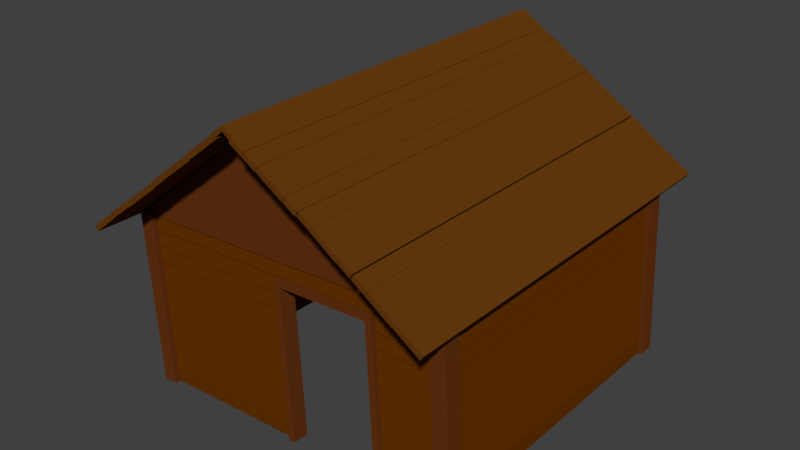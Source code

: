 # Source: lowPoloHouse2.blend  (saved by Blender 2.77.0; exported with 4.5.12 LTS)
import bpy
from mathutils import Matrix  # noqa: F401  (used for matrix-valued properties, if any)

bpy.ops.wm.read_factory_settings(use_empty=True)
scene = bpy.context.scene
scene.name = 'Scene'

# ---- collections
col_collection_1 = bpy.data.collections.new('Collection 1'); scene.collection.children.link(col_collection_1)

# ---- materials (node trees are filled in below, after node groups)
mat_woodroof2 = bpy.data.materials.new('woodRoof2')
mat_woodroof2.alpha_threshold = 0.0
mat_woodroof2.diffuse_color = (0.1329, 0.04374, 0.004777, 1.0)
mat_woodroof2.specular_color = (0.01961, 0.01961, 0.01961)
mat_woodroof2.roughness = 0.5
mat_woodhouse2 = bpy.data.materials.new('woodHouse2')
mat_woodhouse2.alpha_threshold = 0.0
mat_woodhouse2.diffuse_color = (0.1329, 0.0331, 0.0, 1.0)
mat_woodhouse2.specular_color = (0.01002, 0.003936, 0.0)
mat_woodhouse2.roughness = 0.5
mat_woodsides2 = bpy.data.materials.new('woodSides2')
mat_woodsides2.alpha_threshold = 0.0
mat_woodsides2.diffuse_color = (0.1329, 0.03434, 0.006512, 1.0)
mat_woodsides2.specular_color = (0.01002, 0.01002, 0.01002)
mat_woodsides2.roughness = 0.5

# ---- material node trees
mat_woodroof2.use_nodes = True; mat_woodroof2.node_tree.nodes.clear()
_N = mat_woodroof2.node_tree.nodes; _L = mat_woodroof2.node_tree.links
n0 = _N.new('ShaderNodeOutputMaterial'); n0.name = 'Material Output'; n0.location = (300, 300)
n1 = _N.new('ShaderNodeBsdfDiffuse'); n1.name = 'Diffuse BSDF'; n1.location = (10, 300)
n1.inputs[0].default_value = (0.1329, 0.04374, 0.004961, 1.0)
_L.new(n1.outputs[0], n0.inputs[0])
n0.is_active_output = True
mat_woodhouse2.use_nodes = True; mat_woodhouse2.node_tree.nodes.clear()
_N = mat_woodhouse2.node_tree.nodes; _L = mat_woodhouse2.node_tree.links
n0 = _N.new('ShaderNodeOutputMaterial'); n0.name = 'Material Output'; n0.location = (300, 300)
n1 = _N.new('ShaderNodeBsdfDiffuse'); n1.name = 'Diffuse BSDF'; n1.location = (10, 300)
n1.inputs[0].default_value = (0.1329, 0.0331, 0.0, 1.0)
_L.new(n1.outputs[0], n0.inputs[0])
n0.is_active_output = True
mat_woodsides2.use_nodes = True; mat_woodsides2.node_tree.nodes.clear()
_N = mat_woodsides2.node_tree.nodes; _L = mat_woodsides2.node_tree.links
n0 = _N.new('ShaderNodeOutputMaterial'); n0.name = 'Material Output'; n0.location = (300, 300)
n1 = _N.new('ShaderNodeBsdfDiffuse'); n1.name = 'Diffuse BSDF'; n1.location = (10, 300)
n1.inputs[0].default_value = (0.1329, 0.03439, 0.006322, 1.0)
_L.new(n1.outputs[0], n0.inputs[0])
n0.is_active_output = True

# ---- world
world_world = bpy.data.worlds.new('World'); scene.world = world_world
world_world.color = (0.05088, 0.05088, 0.05088)
world_world.use_sun_shadow = False
world_world.sun_shadow_jitter_overblur = 0.0
world_world.cycles.sampling_method = 'MANUAL'

# ---- meshes
me_cube_069 = bpy.data.meshes.new('Cube.069')
me_cube_069.from_pydata([(-20.22, -0.3027, -25.71), (-20.45, -0.1332, -25.71), (-17.42, -0.2972, -25.7), (-17.65, -0.1278, -25.7), (-20.22, -0.3027, -28.67), (-20.44, -0.1332, -28.67), (-17.42, -0.2972, -28.66), (-17.65, -0.1278, -28.66), (-20.49, -0.09915, -25.71), (-20.69, 0.0511, -25.71), (-17.7, -0.09368, -25.7), (-17.9, 0.05657, -25.7), (-20.49, -0.09915, -28.67), (-20.69, 0.0511, -28.67), (-17.7, -0.09368, -28.66), (-17.9, 0.05657, -28.66), (-20.49, -0.1393, -40.0), (-20.49, -0.1393, -13.9), (-17.59, -0.1336, -40.0), (-17.59, -0.1336, -13.9), (-20.54, -0.09957, -40.0), (-20.54, -0.09958, -13.9), (-17.64, -0.09389, -40.0), (-17.65, -0.0939, -13.9), (-20.14, -0.3424, -39.94), (-20.14, -0.3424, -13.97), (-17.39, -0.337, -39.93), (-17.39, -0.337, -13.96), (-20.19, -0.3027, -39.94), (-20.2, -0.3027, -13.97), (-17.44, -0.2973, -39.93), (-17.44, -0.2973, -13.96), (-20.74, 0.05097, -40.14), (-20.75, 0.05096, -13.76), (-17.84, 0.05664, -40.14), (-17.85, 0.05663, -13.76), (-20.8, 0.09067, -40.14), (-20.8, 0.09066, -13.76), (-17.9, 0.09635, -40.14), (-17.9, 0.09634, -13.76), (-20.16, -0.3438, -10.79), (-20.75, 0.09183, -10.79), (-17.37, -0.3383, -10.79), (-17.96, 0.0973, -10.79), (-20.16, -0.3438, -13.75), (-20.75, 0.09183, -13.75), (-17.37, -0.3383, -13.75), (-17.96, 0.0973, -13.75), (-20.2, -0.3439, -40.19), (-20.79, 0.09175, -40.19), (-17.32, -0.3382, -40.19), (-17.91, 0.09739, -40.19), (-20.2, -0.3439, -43.15), (-20.79, 0.09175, -43.15), (-17.32, -0.3382, -43.15), (-17.91, 0.09739, -43.15), (6.09, 0.7388, 72.0), (6.474, 0.7613, 72.0), (6.09, 0.7388, -76.96), (6.474, 0.7613, -76.96), (7.765, 0.6972, 72.0), (8.15, 0.7197, 72.0), (7.765, 0.6972, -76.96), (8.15, 0.7197, -76.96), (11.18, 0.6128, 71.22), (11.57, 0.6352, 71.22), (11.18, 0.6128, -77.73), (11.57, 0.6352, -77.73), (12.86, 0.571, 71.22), (13.24, 0.5935, 71.22), (12.86, 0.571, -77.73), (13.24, 0.5935, -77.73), (16.25, 0.4876, 71.22), (16.64, 0.5101, 71.22), (16.25, 0.4876, -77.73), (16.64, 0.5101, -77.73), (17.93, 0.4459, 71.22), (18.31, 0.4684, 71.22), (17.93, 0.4459, -77.73), (18.31, 0.4684, -77.73), (23.14, 0.3184, 71.22), (23.52, 0.3409, 71.22), (23.14, 0.3184, -77.73), (23.52, 0.3409, -77.73), (24.81, 0.2767, 71.22), (25.2, 0.2992, 71.22), (24.81, 0.2767, -77.73), (25.2, 0.2992, -77.73), (-0.1545, 0.796, 71.49), (-0.1893, 0.8219, 71.49), (-0.1545, 0.796, -77.22), (-0.1893, 0.8219, -77.22), (3.276, 0.8027, 71.49), (3.241, 0.8286, 71.49), (3.276, 0.8027, -77.22), (3.241, 0.8286, -77.22), (1.46, 0.8741, -77.22), (1.495, 0.8482, -77.22), (1.46, 0.8741, 71.49), (1.495, 0.8482, 71.49), (7.808, 0.6971, 72.04), (8.184, 0.7198, 72.04), (7.808, 0.6971, -76.91), (8.184, 0.7198, -76.91), (9.499, 0.6563, 72.04), (9.875, 0.679, 72.04), (9.499, 0.6563, -76.91), (9.875, 0.679, -76.91), (9.497, 0.6552, 71.79), (9.876, 0.6778, 71.79), (9.497, 0.6552, -77.16), (9.876, 0.6778, -77.16), (11.18, 0.6141, 71.79), (11.56, 0.6368, 71.79), (11.18, 0.6141, -77.16), (11.56, 0.6368, -77.16), (4.369, 0.7783, 72.19), (4.731, 0.8014, 72.19), (4.369, 0.7783, -76.76), (4.731, 0.8014, -76.76), (6.083, 0.739, 72.19), (6.445, 0.762, 72.19), (6.083, 0.739, -76.76), (6.445, 0.762, -76.76), (2.606, 0.8185, 72.19), (2.968, 0.8415, 72.19), (2.606, 0.8185, -76.76), (2.968, 0.8415, -76.76), (4.32, 0.7792, 72.19), (4.683, 0.8022, 72.19), (4.32, 0.7792, -76.76), (4.683, 0.8022, -76.76), (12.87, 0.5702, 71.22), (13.25, 0.5927, 71.22), (12.87, 0.5702, -77.73), (13.25, 0.5927, -77.73), (14.54, 0.5285, 71.22), (14.93, 0.551, 71.22), (14.54, 0.5285, -77.73), (14.93, 0.551, -77.73), (14.54, 0.5274, 71.22), (14.92, 0.5498, 71.22), (14.54, 0.5274, -77.73), (14.92, 0.5498, -77.73), (16.21, 0.4856, 71.22), (16.6, 0.5081, 71.22), (16.21, 0.4856, -77.73), (16.6, 0.5081, -77.73), (21.42, 0.3582, 71.22), (21.8, 0.3806, 71.22), (21.42, 0.3582, -77.73), (21.8, 0.3806, -77.73), (23.09, 0.3164, 71.22), (23.48, 0.3389, 71.22), (23.09, 0.3164, -77.73), (23.48, 0.3389, -77.73), (19.75, 0.401, 71.22), (20.13, 0.4235, 71.22), (19.75, 0.401, -77.73), (20.13, 0.4235, -77.73), (21.42, 0.3593, 71.22), (21.81, 0.3817, 71.22), (21.42, 0.3593, -77.73), (21.81, 0.3817, -77.73), (18.06, 0.4436, 71.22), (18.45, 0.466, 71.22), (18.06, 0.4436, -77.73), (18.45, 0.466, -77.73), (19.74, 0.4018, 71.22), (20.12, 0.4243, 71.22), (19.74, 0.4018, -77.73), (20.12, 0.4243, -77.73), (24.82, 0.2765, 71.22), (25.21, 0.299, 71.22), (24.82, 0.2765, -77.73), (25.21, 0.299, -77.73), (26.49, 0.2348, 71.22), (26.88, 0.2573, 71.22), (26.49, 0.2348, -77.73), (26.88, 0.2573, -77.73), (-0.9771, 0.7635, 71.22), (-1.411, 0.7846, 71.22), (-0.9771, 0.7635, -77.73), (-1.411, 0.7846, -77.73), (0.5988, 0.8104, 71.22), (0.1653, 0.8316, 71.22), (0.5988, 0.8104, -77.73), (0.1653, 0.8316, -77.73), (-2.598, 0.7147, 71.22), (-3.031, 0.7359, 71.22), (-2.598, 0.7147, -77.73), (-3.031, 0.7359, -77.73), (-1.022, 0.7617, 71.22), (-1.455, 0.7829, 71.22), (-1.022, 0.7617, -77.73), (-1.455, 0.7829, -77.73), (-8.924, 0.5247, 71.22), (-9.357, 0.5459, 71.22), (-8.924, 0.5247, -77.73), (-9.357, 0.5459, -77.73), (-7.348, 0.5717, 71.22), (-7.781, 0.5928, 71.22), (-7.348, 0.5717, -77.73), (-7.781, 0.5928, -77.73), (-7.323, 0.5718, 71.22), (-7.757, 0.593, 71.22), (-7.323, 0.5718, -77.73), (-7.757, 0.593, -77.73), (-5.747, 0.6188, 71.22), (-6.181, 0.64, 71.22), (-5.747, 0.6188, -77.73), (-6.181, 0.64, -77.73), (-5.722, 0.6183, 71.22), (-6.155, 0.6394, 71.22), (-5.722, 0.6183, -77.73), (-6.155, 0.6394, -77.73), (-4.146, 0.6652, 71.22), (-4.579, 0.6864, 71.22), (-4.146, 0.6652, -77.73), (-4.579, 0.6864, -77.73), (-4.181, 0.6674, 71.22), (-4.614, 0.6886, 71.22), (-4.181, 0.6674, -77.73), (-4.614, 0.6886, -77.73), (-2.605, 0.7144, 71.22), (-3.038, 0.7356, 71.22), (-2.605, 0.7144, -77.73), (-3.038, 0.7356, -77.73), (-10.6, 0.4736, 71.22), (-11.03, 0.4947, 71.22), (-10.6, 0.4736, -77.73), (-11.03, 0.4947, -77.73), (-9.025, 0.5206, 71.22), (-9.459, 0.5417, 71.22), (-9.025, 0.5206, -77.73), (-9.459, 0.5417, -77.73), (-12.14, 0.4244, 71.22), (-12.58, 0.4456, 71.22), (-12.14, 0.4244, -77.73), (-12.58, 0.4456, -77.73), (-10.57, 0.4714, 71.22), (-11.0, 0.4925, 71.22), (-10.57, 0.4714, -77.73), (-11.0, 0.4925, -77.73), (-13.74, 0.378, 71.22), (-14.18, 0.3991, 71.22), (-13.74, 0.378, -77.73), (-14.18, 0.3991, -77.73), (-12.17, 0.425, 71.22), (-12.6, 0.4461, 71.22), (-12.17, 0.425, -77.73), (-12.6, 0.4461, -77.73), (-21.65, 0.1384, 72.19), (-22.11, 0.1589, 72.19), (-21.65, 0.1384, -76.76), (-22.11, 0.1589, -76.76), (-20.12, 0.1876, 72.19), (-20.58, 0.2081, 72.19), (-20.12, 0.1876, -76.76), (-20.58, 0.2081, -76.76), (-16.94, 0.2838, 71.79), (-17.38, 0.3048, 71.79), (-16.94, 0.2838, -77.16), (-17.38, 0.3048, -77.16), (-15.38, 0.3314, 71.79), (-15.82, 0.3523, 71.79), (-15.38, 0.3314, -77.16), (-15.82, 0.3523, -77.16), (-15.34, 0.3308, 71.22), (-15.78, 0.352, 71.22), (-15.34, 0.3308, -77.73), (-15.78, 0.352, -77.73), (-13.77, 0.3778, 71.22), (-14.2, 0.399, 71.22), (-13.77, 0.3778, -77.73), (-14.2, 0.399, -77.73), (-18.52, 0.2363, 72.04), (-18.97, 0.2572, 72.04), (-18.52, 0.2363, -76.91), (-18.97, 0.2572, -76.91), (-16.97, 0.2842, 72.04), (-17.41, 0.3051, 72.04), (-16.97, 0.2842, -76.91), (-17.41, 0.3051, -76.91), (-20.12, 0.1877, 72.0), (-20.55, 0.2089, 72.0), (-20.12, 0.1877, -76.96), (-20.55, 0.2089, -76.96), (-18.54, 0.2348, 72.0), (-18.98, 0.2559, 72.0), (-18.54, 0.2348, -76.96), (-18.98, 0.2559, -76.96), (-18.5, -0.3101, -60.01), (-18.5, -0.306, -62.48), (24.04, -0.2227, -62.57), (24.04, -0.2269, -60.1), (-18.61, -0.2286, -59.25), (-18.61, -0.2245, -61.73), (23.93, -0.1412, -61.82), (23.94, -0.1453, -59.35), (-20.39, 0.1771, -59.88), (1.542, 0.8444, -59.88), (-20.4, 0.1797, -63.78), (1.539, 0.8469, -63.78), (25.16, 0.2663, -59.88), (1.547, 0.8444, -59.88), (25.15, 0.2688, -63.78), (1.543, 0.847, -63.78), (-20.38, 0.1668, 55.29), (1.556, 0.8341, 55.29), (-20.38, 0.1693, 51.39), (1.553, 0.8366, 51.39), (25.17, 0.2559, 55.29), (1.561, 0.8341, 55.29), (25.17, 0.2585, 51.39), (1.557, 0.8366, 51.39), (-19.04, 0.09585, -60.01), (-19.05, 0.09997, -62.48), (23.49, 0.1833, -62.57), (23.5, 0.1791, -60.1), (-19.15, 0.1774, -59.25), (-19.16, 0.1815, -61.73), (23.38, 0.2648, -61.82), (23.39, 0.2607, -59.35), (24.17, 0.1777, -58.43), (25.03, 0.1835, -58.43), (25.06, 0.1836, 50.66), (24.2, 0.1777, 50.66), (23.79, 0.2587, -58.43), (24.65, 0.2645, -58.43), (24.68, 0.2646, 50.66), (23.82, 0.2587, 50.66), (23.33, 0.1762, 52.69), (23.33, 0.1804, 55.16), (-18.23, 0.099, 55.16), (-18.23, 0.09488, 52.69), (23.23, 0.2578, 51.93), (23.22, 0.2619, 54.4), (-18.34, 0.1805, 54.4), (-18.34, 0.1764, 51.93), (-17.94, -0.7203, -59.62), (-17.94, -0.7203, -62.11), (24.6, -0.637, -62.21), (24.6, -0.637, -59.71), (-18.05, -0.6382, -59.62), (-18.06, -0.6382, -62.11), (24.49, -0.5549, -62.21), (24.49, -0.5549, -59.71), (-18.05, -0.639, -60.01), (-18.06, -0.6349, -62.48), (24.48, -0.5516, -62.57), (24.49, -0.5557, -60.1), (-18.16, -0.5575, -59.25), (-18.17, -0.5533, -61.73), (24.37, -0.4701, -61.82), (24.38, -0.4742, -59.35), (-18.16, -0.5576, -60.01), (-18.17, -0.5535, -62.48), (24.37, -0.4702, -62.57), (24.38, -0.4743, -60.1), (-18.27, -0.4761, -59.25), (-18.28, -0.472, -61.73), (24.26, -0.3887, -61.82), (24.27, -0.3928, -59.35), (-18.27, -0.4776, -60.01), (-18.28, -0.4734, -62.48), (24.26, -0.3902, -62.57), (24.27, -0.3943, -60.1), (-18.38, -0.396, -59.25), (-18.39, -0.3919, -61.73), (24.15, -0.3086, -61.82), (24.16, -0.3128, -59.35), (-18.38, -0.3931, -60.01), (-18.39, -0.389, -62.48), (24.15, -0.3057, -62.57), (24.16, -0.3099, -60.1), (-18.49, -0.3116, -59.25), (-18.5, -0.3075, -61.73), (24.04, -0.2242, -61.82), (24.05, -0.2283, -59.35), (-18.61, -0.2281, -60.01), (-18.61, -0.2239, -62.48), (23.93, -0.1407, -62.57), (23.93, -0.1448, -60.1), (-18.72, -0.1465, -59.25), (-18.72, -0.1424, -61.73), (23.82, -0.05914, -61.82), (23.82, -0.06325, -59.35), (-18.71, -0.1514, -60.01), (-18.72, -0.1472, -62.48), (23.82, -0.06395, -62.57), (23.83, -0.06807, -60.1), (-18.82, -0.06983, -59.25), (-18.83, -0.06571, -61.73), (23.72, 0.01757, -61.82), (23.72, 0.01345, -59.35), (-18.82, -0.06919, -60.01), (-18.83, -0.06507, -62.48), (23.71, 0.01821, -62.57), (23.72, 0.0141, -60.1), (-18.93, 0.01233, -59.25), (-18.94, 0.01645, -61.73), (23.6, 0.09974, -61.82), (23.61, 0.09562, -59.35), (-18.93, 0.009445, -60.01), (-18.93, 0.01356, -62.48), (23.61, 0.09685, -62.57), (23.61, 0.09273, -60.1), (-19.04, 0.09097, -59.25), (-19.04, 0.09509, -61.73), (23.5, 0.1784, -61.82), (23.51, 0.1743, -59.35), (24.5, -0.6378, -58.46), (23.28, 0.2718, -58.46), (24.5, -0.6378, -65.15), (23.28, 0.2718, -65.15), (26.53, -0.6338, -58.46), (25.3, 0.2758, -58.46), (26.53, -0.6338, -65.15), (25.3, 0.2758, -65.15), (-19.28, -0.7235, -58.46), (-20.51, 0.1892, -58.46), (-19.28, -0.7235, -65.15), (-20.51, 0.1892, -65.15), (-17.26, -0.7196, -58.46), (-18.49, 0.1931, -58.46), (-17.26, -0.7196, -65.15), (-18.49, 0.1931, -65.15), (24.28, 0.09403, -58.43), (25.14, 0.09985, -58.43), (25.17, 0.09991, 50.66), (24.31, 0.09409, 50.66), (23.9, 0.175, -58.43), (24.77, 0.1809, -58.43), (24.8, 0.1809, 50.66), (23.93, 0.1751, 50.66), (24.38, 0.0154, -58.43), (25.25, 0.02122, -58.43), (25.28, 0.02127, 50.66), (24.41, 0.01545, 50.66), (24.01, 0.0964, -58.43), (24.87, 0.1022, -58.43), (24.9, 0.1023, 50.66), (24.04, 0.09646, 50.66), (24.5, -0.06677, -58.43), (25.36, -0.06095, -58.43), (25.39, -0.06089, 50.66), (24.52, -0.06671, 50.66), (24.12, 0.01423, -58.43), (24.98, 0.02006, -58.43), (25.01, 0.02011, 50.66), (24.15, 0.01429, 50.66), (24.6, -0.1435, -58.43), (25.46, -0.1377, -58.43), (25.49, -0.1376, 50.66), (24.63, -0.1434, 50.66), (24.22, -0.06247, -58.43), (25.09, -0.05665, -58.43), (25.12, -0.0566, 50.66), (24.25, -0.06242, 50.66), (24.61, -0.1435, -3.887), (25.48, -0.1376, -3.889), (24.24, -0.06245, -3.886), (25.1, -0.05662, -3.888), (24.71, -0.2256, -58.43), (25.57, -0.2197, -58.43), (25.6, -0.2197, 50.66), (24.74, -0.2255, 50.66), (24.33, -0.1446, -58.43), (25.2, -0.1387, -58.43), (25.23, -0.1387, 50.66), (24.36, -0.1445, 50.66), (24.82, -0.3086, -58.43), (25.68, -0.3027, -58.43), (25.71, -0.3027, 50.66), (24.85, -0.3085, 50.66), (24.45, -0.2276, -58.43), (25.31, -0.2217, -58.43), (25.34, -0.2217, 50.66), (24.47, -0.2275, 50.66), (24.93, -0.393, -58.43), (25.8, -0.3872, -58.43), (25.83, -0.3871, 50.66), (24.96, -0.3929, 50.66), (24.56, -0.312, -58.43), (25.42, -0.3062, -58.43), (25.45, -0.3061, 50.66), (24.59, -0.3119, 50.66), (25.04, -0.473, -58.43), (25.91, -0.4672, -58.43), (25.93, -0.4671, 50.66), (25.07, -0.473, 50.66), (24.67, -0.392, -58.43), (25.53, -0.3862, -58.43), (25.56, -0.3861, 50.66), (24.7, -0.392, 50.66), (25.15, -0.5544, -58.43), (26.01, -0.5486, -58.43), (26.04, -0.5485, 50.66), (25.18, -0.5543, 50.66), (24.78, -0.4734, -58.43), (25.64, -0.4676, -58.43), (25.67, -0.4675, 50.66), (24.81, -0.4733, 50.66), (25.12, -0.636, -58.43), (26.0, -0.6343, -58.43), (26.03, -0.6342, 50.66), (25.15, -0.6359, 50.66), (25.01, -0.5538, -58.43), (25.89, -0.5521, -58.43), (25.92, -0.5521, 50.66), (25.04, -0.5538, 50.66), (-19.61, 0.09743, -58.43), (-18.74, 0.1033, -58.43), (-18.71, 0.1033, 50.66), (-19.58, 0.09749, 50.66), (-19.98, 0.1784, -58.43), (-19.12, 0.1843, -58.43), (-19.09, 0.1843, 50.66), (-19.95, 0.1785, 50.66), (-18.64, -0.7217, -58.43), (-17.76, -0.72, -58.43), (-17.73, -0.7199, 50.66), (-18.61, -0.7216, 50.66), (-18.75, -0.6395, -58.43), (-17.87, -0.6378, -58.43), (-17.85, -0.6377, 50.66), (-18.72, -0.6395, 50.66), (-18.61, -0.6401, -58.43), (-17.75, -0.6343, -58.43), (-17.72, -0.6342, 50.66), (-18.58, -0.64, 50.66), (-18.99, -0.5591, -58.43), (-18.12, -0.5533, -58.43), (-18.1, -0.5532, 50.66), (-18.96, -0.559, 50.66), (-18.72, -0.5587, -58.43), (-17.86, -0.5529, -58.43), (-17.83, -0.5528, 50.66), (-18.69, -0.5586, 50.66), (-19.1, -0.4777, -58.43), (-18.23, -0.4719, -58.43), (-18.2, -0.4718, 50.66), (-19.07, -0.4776, 50.66), (-18.83, -0.4787, -58.43), (-17.97, -0.4728, -58.43), (-17.94, -0.4728, 50.66), (-18.8, -0.4786, 50.66), (-19.21, -0.3977, -58.43), (-18.34, -0.3918, -58.43), (-18.31, -0.3918, 50.66), (-19.18, -0.3976, 50.66), (-18.94, -0.3942, -10.53), (-18.08, -0.3884, -10.54), (-18.05, -0.3884, 49.63), (-18.91, -0.3942, 49.63), (-19.32, -0.3132, -10.53), (-18.46, -0.3074, -10.53), (-18.43, -0.3074, 49.63), (-19.29, -0.3132, 49.63), (-19.06, -0.3112, -10.53), (-18.19, -0.3054, -10.54), (-18.16, -0.3054, 49.63), (-19.03, -0.3112, 49.63), (-19.43, -0.2302, -10.53), (-18.57, -0.2244, -10.53), (-18.54, -0.2244, 49.63), (-19.4, -0.2302, 49.63), (-19.04, -0.3112, 19.55), (-18.18, -0.3054, 19.55), (-19.42, -0.2302, 19.55), (-18.55, -0.2244, 19.55), (-19.17, -0.2292, -10.53), (-18.3, -0.2233, -10.54), (-18.27, -0.2233, 49.63), (-19.14, -0.2291, 49.63), (-19.54, -0.1482, -10.53), (-18.68, -0.1423, -10.53), (-18.65, -0.1423, 49.63), (-19.51, -0.1481, 49.63), (-19.27, -0.1525, -10.53), (-18.41, -0.1466, -10.54), (-18.38, -0.1466, 49.63), (-19.24, -0.1524, 49.63), (-19.64, -0.07145, -10.53), (-18.78, -0.06563, -10.53), (-18.75, -0.06557, 49.63), (-19.61, -0.07139, 49.63), (-19.38, -0.07029, -10.53), (-18.52, -0.06446, -10.54), (-18.49, -0.06441, 49.63), (-19.35, -0.07023, 49.63), (-19.75, 0.01072, -10.53), (-18.89, 0.01654, -10.53), (-18.86, 0.0166, 49.63), (-19.73, 0.01078, 49.63), (-19.49, 0.00835, -10.47), (-18.62, 0.01417, -10.47), (-18.59, 0.01423, 49.71), (-19.46, 0.008408, 49.72), (-19.86, 0.08936, -10.47), (-19.0, 0.09518, -10.47), (-18.97, 0.09523, 49.71), (-19.83, 0.08941, 49.72), (-19.15, -0.2291, 19.55), (-18.29, -0.2233, 19.55), (-19.53, -0.1481, 19.55), (-18.66, -0.1423, 19.55), (-19.25, -0.1524, 19.55), (-18.39, -0.1466, 19.55), (-19.63, -0.07142, 19.55), (-18.77, -0.0656, 19.55), (-19.36, -0.07026, 19.55), (-18.5, -0.06444, 19.55), (-19.74, 0.01075, 19.55), (-18.88, 0.01657, 19.55), (-18.93, -0.3942, 19.55), (-18.07, -0.3884, 19.55), (-19.3, -0.3132, 19.55), (-18.44, -0.3074, 19.55), (24.53, -0.6377, 56.77), (23.32, 0.2571, 56.77), (24.53, -0.6377, 50.08), (23.32, 0.2571, 50.08), (26.55, -0.6338, 56.77), (25.35, 0.261, 56.77), (26.55, -0.6338, 50.08), (25.35, 0.261, 50.08), (-19.28, -0.7235, 56.77), (-20.5, 0.1809, 56.77), (-19.28, -0.7235, 50.08), (-20.5, 0.1809, 50.08), (-17.26, -0.7196, 56.77), (-18.48, 0.1848, 56.77), (-17.26, -0.7196, 50.08), (-18.48, 0.1848, 50.08), (24.52, -0.5556, 52.69), (24.51, -0.5515, 55.16), (16.9, -0.5664, 55.16), (16.91, -0.5705, 52.69), (24.41, -0.4741, 51.93), (24.4, -0.47, 54.4), (16.79, -0.4849, 54.4), (16.8, -0.489, 51.93), (24.41, -0.4743, 52.69), (24.4, -0.4701, 55.16), (16.79, -0.485, 55.16), (16.8, -0.4892, 52.69), (24.3, -0.3927, 51.93), (24.29, -0.3886, 54.4), (16.68, -0.4035, 54.4), (16.69, -0.4076, 51.93), (24.3, -0.3942, 52.69), (24.29, -0.3901, 55.16), (16.69, -0.405, 55.16), (16.69, -0.4091, 52.69), (24.19, -0.3127, 51.93), (24.18, -0.3086, 54.4), (16.58, -0.3235, 54.4), (16.58, -0.3276, 51.93), (24.19, -0.3098, 52.69), (24.18, -0.3057, 55.16), (16.57, -0.3206, 55.16), (16.58, -0.3247, 52.69), (24.08, -0.2283, 51.93), (24.07, -0.2242, 54.4), (16.46, -0.239, 54.4), (16.47, -0.2432, 51.93), (24.07, -0.2268, 52.69), (24.07, -0.2227, 55.16), (16.46, -0.2376, 55.16), (16.47, -0.2417, 52.69), (23.96, -0.1453, 51.93), (23.96, -0.1412, 54.4), (16.35, -0.1561, 54.4), (16.36, -0.1602, 51.93), (23.96, -0.1447, 52.69), (23.96, -0.1406, 55.16), (16.35, -0.1555, 55.16), (16.36, -0.1596, 52.69), (23.85, -0.0632, 51.93), (23.85, -0.05908, 54.4), (16.24, -0.07397, 54.4), (16.25, -0.07809, 51.93), (23.86, -0.06801, 52.69), (23.85, -0.06389, 55.16), (16.25, -0.07879, 55.16), (16.25, -0.08291, 52.69), (23.75, 0.01351, 51.93), (23.74, 0.01763, 54.4), (16.14, 0.002737, 54.4), (16.14, -0.001384, 51.93), (23.75, 0.01415, 52.69), (23.74, 0.01827, 55.16), (16.14, 0.003378, 55.16), (16.14, -0.0007423, 52.69), (23.64, 0.09568, 51.93), (23.63, 0.0998, 54.4), (16.03, 0.0849, 54.4), (16.03, 0.08078, 51.93), (23.64, 0.09279, 52.69), (23.64, 0.09691, 55.16), (16.03, 0.08202, 55.16), (16.04, 0.07789, 52.69), (23.53, 0.1743, 51.93), (23.53, 0.1784, 54.4), (15.92, 0.1635, 54.4), (15.93, 0.1594, 51.93), (24.65, -0.6369, 52.3), (24.65, -0.6369, 54.79), (16.92, -0.652, 54.79), (16.92, -0.652, 52.3), (24.54, -0.5548, 52.3), (24.54, -0.5548, 54.79), (16.81, -0.5699, 54.79), (16.81, -0.5699, 52.3), (2.196, 0.0508, 52.69), (2.191, 0.05492, 55.16), (-18.25, 0.0149, 55.16), (-18.25, 0.01078, 52.69), (2.086, 0.1323, 51.93), (2.081, 0.1364, 54.4), (-18.36, 0.09642, 54.4), (-18.36, 0.0923, 51.93), (2.302, -0.02784, 52.69), (2.296, -0.02372, 55.16), (-18.15, -0.06374, 55.16), (-18.14, -0.06786, 52.69), (2.192, 0.05369, 51.93), (2.187, 0.05781, 54.4), (-18.26, 0.01779, 54.4), (-18.25, 0.01366, 51.93), (15.91, 0.1616, 50.48), (15.95, 0.1282, 50.48), (1.94, 0.1007, 50.48), (1.895, 0.1341, 50.48), (15.91, 0.1616, 56.61), (15.95, 0.1282, 56.61), (1.94, 0.1007, 56.61), (1.895, 0.1341, 56.61), (16.15, -0.6544, 56.61), (17.02, -0.6527, 56.61), (15.97, 0.1271, 56.61), (15.1, 0.1254, 56.61), (16.15, -0.6544, 50.48), (17.02, -0.6527, 50.48), (15.97, 0.1271, 50.48), (15.1, 0.1254, 50.48), (2.96, -0.6802, 56.61), (3.836, -0.6785, 56.61), (2.786, 0.1013, 56.61), (1.911, 0.0996, 56.61), (2.96, -0.6802, 50.48), (3.836, -0.6785, 50.48), (2.786, 0.1013, 50.48), (1.911, 0.0996, 50.48), (2.412, -0.11, 52.69), (2.407, -0.1059, 55.16), (-18.04, -0.1459, 55.16), (-18.03, -0.15, 52.69), (2.303, -0.02848, 51.93), (2.297, -0.02436, 54.4), (-18.14, -0.06438, 54.4), (-18.14, -0.0685, 51.93), (2.516, -0.1867, 52.69), (2.51, -0.1826, 55.16), (-17.93, -0.2226, 55.16), (-17.93, -0.2267, 52.69), (2.406, -0.1052, 51.93), (2.4, -0.1011, 54.4), (-18.04, -0.1411, 54.4), (-18.04, -0.1452, 51.93), (2.626, -0.2688, 52.69), (2.62, -0.2647, 55.16), (-17.82, -0.3047, 55.16), (-17.82, -0.3088, 52.69), (2.516, -0.1873, 51.93), (2.511, -0.1831, 54.4), (-17.93, -0.2232, 54.4), (-17.93, -0.2273, 51.93), (2.738, -0.3518, 52.69), (2.732, -0.3477, 55.16), (-17.71, -0.3877, 55.16), (-17.7, -0.3918, 52.69), (2.628, -0.2703, 51.93), (2.622, -0.2661, 54.4), (-17.82, -0.3062, 54.4), (-17.81, -0.3103, 51.93), (2.851, -0.4362, 52.69), (2.846, -0.4321, 55.16), (-17.6, -0.4721, 55.16), (-17.59, -0.4762, 52.69), (2.742, -0.3547, 51.93), (2.736, -0.3506, 54.4), (-17.71, -0.3906, 54.4), (-17.7, -0.3947, 51.93), (2.959, -0.5163, 52.69), (2.953, -0.5121, 55.16), (-17.49, -0.5522, 55.16), (-17.48, -0.5563, 52.69), (2.849, -0.4347, 51.93), (2.844, -0.4306, 54.4), (-17.6, -0.4706, 54.4), (-17.59, -0.4748, 51.93), (3.068, -0.5976, 52.69), (3.063, -0.5935, 55.16), (-17.38, -0.6335, 55.16), (-17.37, -0.6377, 52.69), (2.959, -0.5161, 51.93), (2.953, -0.512, 54.4), (-17.49, -0.552, 54.4), (-17.48, -0.5561, 51.93), (3.178, -0.679, 52.3), (3.178, -0.679, 54.79), (-17.26, -0.719, 54.79), (-17.26, -0.719, 52.3), (3.067, -0.5968, 52.3), (3.067, -0.5968, 54.79), (-17.37, -0.6368, 54.79), (-17.37, -0.6368, 52.3), (-18.94, -0.3942, -58.49), (-18.08, -0.3884, -58.49), (-18.05, -0.3884, -10.3), (-18.91, -0.3942, -10.3), (-19.32, -0.3132, -58.49), (-18.46, -0.3074, -58.49), (-18.43, -0.3074, -10.3), (-19.29, -0.3132, -10.3), (-19.06, -0.3112, -58.49), (-18.19, -0.3054, -58.49), (-18.16, -0.3054, -42.9), (-19.03, -0.3112, -42.9), (-19.43, -0.2302, -58.49), (-18.57, -0.2244, -58.49), (-18.54, -0.2244, -42.9), (-19.4, -0.2302, -42.9), (-19.04, -0.3112, -50.69), (-18.18, -0.3054, -50.69), (-19.42, -0.2302, -50.69), (-18.55, -0.2244, -50.69), (-19.17, -0.2292, -58.49), (-18.3, -0.2233, -58.49), (-18.27, -0.2233, -42.9), (-19.14, -0.2291, -42.9), (-19.54, -0.1482, -58.49), (-18.68, -0.1423, -58.49), (-18.65, -0.1423, -42.9), (-19.51, -0.1481, -42.9), (-19.27, -0.1525, -58.49), (-18.41, -0.1466, -58.49), (-18.38, -0.1466, -42.9), (-19.24, -0.1524, -42.9), (-19.64, -0.07145, -58.49), (-18.78, -0.06563, -58.49), (-18.75, -0.06557, -42.9), (-19.61, -0.07139, -42.9), (-19.38, -0.07029, -58.49), (-18.52, -0.06446, -58.49), (-18.49, -0.06441, -42.9), (-19.35, -0.07023, -42.9), (-19.75, 0.01072, -58.49), (-18.89, 0.01654, -58.49), (-18.86, 0.0166, -42.9), (-19.73, 0.01078, -42.9), (-19.49, 0.00835, -58.47), (-18.62, 0.01417, -58.47), (-18.59, 0.01423, -42.87), (-19.46, 0.008408, -42.87), (-19.86, 0.08936, -58.47), (-19.0, 0.09518, -58.47), (-18.97, 0.09523, -42.87), (-19.83, 0.08941, -42.87), (-19.15, -0.2291, -50.69), (-18.29, -0.2233, -50.69), (-19.53, -0.1481, -50.69), (-18.66, -0.1423, -50.69), (-19.25, -0.1524, -50.69), (-18.39, -0.1466, -50.69), (-19.63, -0.07142, -50.69), (-18.77, -0.0656, -50.69), (-19.36, -0.07026, -50.69), (-18.5, -0.06444, -50.69), (-19.74, 0.01075, -50.69), (-18.88, 0.01657, -50.69), (-18.93, -0.3942, -50.69), (-18.07, -0.3884, -50.69), (-19.3, -0.3132, -50.69), (-18.44, -0.3074, -50.69)], [], [(1, 3, 2, 0), (3, 7, 6, 2), (7, 5, 4, 6), (5, 1, 0, 4), (0, 2, 6, 4), (5, 7, 3, 1), (9, 11, 10, 8), (11, 15, 14, 10), (15, 13, 12, 14), (13, 9, 8, 12), (8, 10, 14, 12), (13, 15, 11, 9), (17, 19, 18, 16), (19, 23, 22, 18), (23, 21, 20, 22), (21, 17, 16, 20), (16, 18, 22, 20), (21, 23, 19, 17), (25, 27, 26, 24), (27, 31, 30, 26), (31, 29, 28, 30), (29, 25, 24, 28), (24, 26, 30, 28), (29, 31, 27, 25), (33, 35, 34, 32), (35, 39, 38, 34), (39, 37, 36, 38), (37, 33, 32, 36), (32, 34, 38, 36), (37, 39, 35, 33), (41, 43, 42, 40), (43, 47, 46, 42), (47, 45, 44, 46), (45, 41, 40, 44), (40, 42, 46, 44), (45, 47, 43, 41), (49, 51, 50, 48), (51, 55, 54, 50), (55, 53, 52, 54), (53, 49, 48, 52), (48, 50, 54, 52), (53, 55, 51, 49), (57, 59, 58, 56), (59, 63, 62, 58), (63, 61, 60, 62), (61, 57, 56, 60), (56, 58, 62, 60), (61, 63, 59, 57), (65, 67, 66, 64), (67, 71, 70, 66), (71, 69, 68, 70), (69, 65, 64, 68), (64, 66, 70, 68), (69, 71, 67, 65), (73, 75, 74, 72), (75, 79, 78, 74), (79, 77, 76, 78), (77, 73, 72, 76), (72, 74, 78, 76), (77, 79, 75, 73), (81, 83, 82, 80), (83, 87, 86, 82), (87, 85, 84, 86), (85, 81, 80, 84), (80, 82, 86, 84), (85, 87, 83, 81), (89, 91, 90, 88), (96, 95, 94, 97), (95, 93, 92, 94), (98, 89, 88, 99), (99, 97, 94, 92), (98, 96, 91, 89), (93, 95, 96, 98), (88, 90, 97, 99), (93, 98, 99, 92), (91, 96, 97, 90), (101, 103, 102, 100), (103, 107, 106, 102), (107, 105, 104, 106), (105, 101, 100, 104), (100, 102, 106, 104), (105, 107, 103, 101), (109, 111, 110, 108), (111, 115, 114, 110), (115, 113, 112, 114), (113, 109, 108, 112), (108, 110, 114, 112), (113, 115, 111, 109), (117, 119, 118, 116), (119, 123, 122, 118), (123, 121, 120, 122), (121, 117, 116, 120), (116, 118, 122, 120), (121, 123, 119, 117), (125, 127, 126, 124), (127, 131, 130, 126), (131, 129, 128, 130), (129, 125, 124, 128), (124, 126, 130, 128), (129, 131, 127, 125), (133, 135, 134, 132), (135, 139, 138, 134), (139, 137, 136, 138), (137, 133, 132, 136), (132, 134, 138, 136), (137, 139, 135, 133), (141, 143, 142, 140), (143, 147, 146, 142), (147, 145, 144, 146), (145, 141, 140, 144), (140, 142, 146, 144), (145, 147, 143, 141), (149, 151, 150, 148), (151, 155, 154, 150), (155, 153, 152, 154), (153, 149, 148, 152), (148, 150, 154, 152), (153, 155, 151, 149), (157, 159, 158, 156), (159, 163, 162, 158), (163, 161, 160, 162), (161, 157, 156, 160), (156, 158, 162, 160), (161, 163, 159, 157), (165, 167, 166, 164), (167, 171, 170, 166), (171, 169, 168, 170), (169, 165, 164, 168), (164, 166, 170, 168), (169, 171, 167, 165), (173, 175, 174, 172), (175, 179, 178, 174), (179, 177, 176, 178), (177, 173, 172, 176), (172, 174, 178, 176), (177, 179, 175, 173), (181, 183, 182, 180), (183, 187, 186, 182), (187, 185, 184, 186), (185, 181, 180, 184), (180, 182, 186, 184), (185, 187, 183, 181), (189, 191, 190, 188), (191, 195, 194, 190), (195, 193, 192, 194), (193, 189, 188, 192), (188, 190, 194, 192), (193, 195, 191, 189), (197, 199, 198, 196), (199, 203, 202, 198), (203, 201, 200, 202), (201, 197, 196, 200), (196, 198, 202, 200), (201, 203, 199, 197), (205, 207, 206, 204), (207, 211, 210, 206), (211, 209, 208, 210), (209, 205, 204, 208), (204, 206, 210, 208), (209, 211, 207, 205), (213, 215, 214, 212), (215, 219, 218, 214), (219, 217, 216, 218), (217, 213, 212, 216), (212, 214, 218, 216), (217, 219, 215, 213), (221, 223, 222, 220), (223, 227, 226, 222), (227, 225, 224, 226), (225, 221, 220, 224), (220, 222, 226, 224), (225, 227, 223, 221), (229, 231, 230, 228), (231, 235, 234, 230), (235, 233, 232, 234), (233, 229, 228, 232), (228, 230, 234, 232), (233, 235, 231, 229), (237, 239, 238, 236), (239, 243, 242, 238), (243, 241, 240, 242), (241, 237, 236, 240), (236, 238, 242, 240), (241, 243, 239, 237), (245, 247, 246, 244), (247, 251, 250, 246), (251, 249, 248, 250), (249, 245, 244, 248), (244, 246, 250, 248), (249, 251, 247, 245), (253, 255, 254, 252), (255, 259, 258, 254), (259, 257, 256, 258), (257, 253, 252, 256), (252, 254, 258, 256), (257, 259, 255, 253), (261, 263, 262, 260), (263, 267, 266, 262), (267, 265, 264, 266), (265, 261, 260, 264), (260, 262, 266, 264), (265, 267, 263, 261), (269, 271, 270, 268), (271, 275, 274, 270), (275, 273, 272, 274), (273, 269, 268, 272), (268, 270, 274, 272), (273, 275, 271, 269), (277, 279, 278, 276), (279, 283, 282, 278), (283, 281, 280, 282), (281, 277, 276, 280), (276, 278, 282, 280), (281, 283, 279, 277), (285, 287, 286, 284), (287, 291, 290, 286), (291, 289, 288, 290), (289, 285, 284, 288), (284, 286, 290, 288), (289, 291, 287, 285), (292, 293, 294, 295), (296, 299, 298, 297), (292, 296, 297, 293), (293, 297, 298, 294), (294, 298, 299, 295), (296, 292, 295, 299), (301, 303, 302, 300), (303, 307, 306, 302), (307, 305, 304, 306), (305, 301, 300, 304), (300, 302, 306, 304), (305, 307, 303, 301), (309, 311, 310, 308), (311, 315, 314, 310), (315, 313, 312, 314), (313, 309, 308, 312), (308, 310, 314, 312), (313, 315, 311, 309), (316, 317, 318, 319), (320, 323, 322, 321), (316, 320, 321, 317), (317, 321, 322, 318), (318, 322, 323, 319), (320, 316, 319, 323), (324, 325, 326, 327), (328, 331, 330, 329), (324, 328, 329, 325), (325, 329, 330, 326), (326, 330, 331, 327), (328, 324, 327, 331), (332, 333, 334, 335), (336, 339, 338, 337), (332, 336, 337, 333), (333, 337, 338, 334), (334, 338, 339, 335), (336, 332, 335, 339), (340, 341, 342, 343), (344, 347, 346, 345), (340, 344, 345, 341), (341, 345, 346, 342), (342, 346, 347, 343), (344, 340, 343, 347), (348, 349, 350, 351), (352, 355, 354, 353), (348, 352, 353, 349), (349, 353, 354, 350), (350, 354, 355, 351), (352, 348, 351, 355), (356, 357, 358, 359), (360, 363, 362, 361), (356, 360, 361, 357), (357, 361, 362, 358), (358, 362, 363, 359), (360, 356, 359, 363), (364, 365, 366, 367), (368, 371, 370, 369), (364, 368, 369, 365), (365, 369, 370, 366), (366, 370, 371, 367), (368, 364, 367, 371), (372, 373, 374, 375), (376, 379, 378, 377), (372, 376, 377, 373), (373, 377, 378, 374), (374, 378, 379, 375), (376, 372, 375, 379), (380, 381, 382, 383), (384, 387, 386, 385), (380, 384, 385, 381), (381, 385, 386, 382), (382, 386, 387, 383), (384, 380, 383, 387), (388, 389, 390, 391), (392, 395, 394, 393), (388, 392, 393, 389), (389, 393, 394, 390), (390, 394, 395, 391), (392, 388, 391, 395), (396, 397, 398, 399), (400, 403, 402, 401), (396, 400, 401, 397), (397, 401, 402, 398), (398, 402, 403, 399), (400, 396, 399, 403), (404, 405, 406, 407), (408, 411, 410, 409), (404, 408, 409, 405), (405, 409, 410, 406), (406, 410, 411, 407), (408, 404, 407, 411), (413, 415, 414, 412), (415, 419, 418, 414), (419, 417, 416, 418), (417, 413, 412, 416), (412, 414, 418, 416), (417, 419, 415, 413), (421, 423, 422, 420), (423, 427, 426, 422), (427, 425, 424, 426), (425, 421, 420, 424), (420, 422, 426, 424), (425, 427, 423, 421), (428, 429, 430, 431), (432, 435, 434, 433), (428, 432, 433, 429), (429, 433, 434, 430), (430, 434, 435, 431), (432, 428, 431, 435), (436, 437, 438, 439), (440, 443, 442, 441), (436, 440, 441, 437), (437, 441, 442, 438), (438, 442, 443, 439), (440, 436, 439, 443), (444, 445, 446, 447), (448, 451, 450, 449), (444, 448, 449, 445), (445, 449, 450, 446), (446, 450, 451, 447), (448, 444, 447, 451), (460, 461, 454, 455), (462, 459, 458, 463), (452, 456, 457, 453), (461, 463, 458, 454), (454, 458, 459, 455), (462, 460, 455, 459), (456, 452, 460, 462), (453, 457, 463, 461), (456, 462, 463, 457), (452, 453, 461, 460), (464, 465, 466, 467), (468, 471, 470, 469), (464, 468, 469, 465), (465, 469, 470, 466), (466, 470, 471, 467), (468, 464, 467, 471), (472, 473, 474, 475), (476, 479, 478, 477), (472, 476, 477, 473), (473, 477, 478, 474), (474, 478, 479, 475), (476, 472, 475, 479), (480, 481, 482, 483), (484, 487, 486, 485), (480, 484, 485, 481), (481, 485, 486, 482), (482, 486, 487, 483), (484, 480, 483, 487), (488, 489, 490, 491), (492, 495, 494, 493), (488, 492, 493, 489), (489, 493, 494, 490), (490, 494, 495, 491), (492, 488, 491, 495), (496, 497, 498, 499), (500, 503, 502, 501), (496, 500, 501, 497), (497, 501, 502, 498), (498, 502, 503, 499), (500, 496, 499, 503), (504, 505, 506, 507), (508, 511, 510, 509), (504, 508, 509, 505), (505, 509, 510, 506), (506, 510, 511, 507), (508, 504, 507, 511), (512, 513, 514, 515), (516, 519, 518, 517), (512, 516, 517, 513), (513, 517, 518, 514), (514, 518, 519, 515), (516, 512, 515, 519), (520, 521, 522, 523), (524, 527, 526, 525), (520, 524, 525, 521), (521, 525, 526, 522), (522, 526, 527, 523), (524, 520, 523, 527), (528, 529, 530, 531), (532, 535, 534, 533), (528, 532, 533, 529), (529, 533, 534, 530), (530, 534, 535, 531), (532, 528, 531, 535), (536, 537, 538, 539), (540, 543, 542, 541), (536, 540, 541, 537), (537, 541, 542, 538), (538, 542, 543, 539), (540, 536, 539, 543), (544, 545, 546, 547), (548, 551, 550, 549), (544, 548, 549, 545), (545, 549, 550, 546), (546, 550, 551, 547), (548, 544, 547, 551), (616, 617, 554, 555), (618, 559, 558, 619), (552, 556, 557, 553), (617, 619, 558, 554), (554, 558, 559, 555), (618, 616, 555, 559), (568, 569, 562, 563), (570, 567, 566, 571), (560, 564, 565, 561), (569, 571, 566, 562), (562, 566, 567, 563), (570, 568, 563, 567), (564, 560, 568, 570), (561, 565, 571, 569), (564, 570, 571, 565), (560, 561, 569, 568), (604, 605, 574, 575), (606, 579, 578, 607), (572, 576, 577, 573), (605, 607, 578, 574), (574, 578, 579, 575), (606, 604, 575, 579), (608, 609, 582, 583), (610, 587, 586, 611), (580, 584, 585, 581), (609, 611, 586, 582), (582, 586, 587, 583), (610, 608, 583, 587), (612, 613, 590, 591), (614, 595, 594, 615), (588, 592, 593, 589), (613, 615, 594, 590), (590, 594, 595, 591), (614, 612, 591, 595), (596, 597, 598, 599), (600, 603, 602, 601), (596, 600, 601, 597), (597, 601, 602, 598), (598, 602, 603, 599), (600, 596, 599, 603), (576, 572, 604, 606), (573, 577, 607, 605), (576, 606, 607, 577), (572, 573, 605, 604), (584, 580, 608, 610), (581, 585, 611, 609), (584, 610, 611, 585), (580, 581, 609, 608), (592, 588, 612, 614), (589, 593, 615, 613), (592, 614, 615, 593), (588, 589, 613, 612), (556, 552, 616, 618), (553, 557, 619, 617), (556, 618, 619, 557), (552, 553, 617, 616), (621, 623, 622, 620), (623, 627, 626, 622), (627, 625, 624, 626), (625, 621, 620, 624), (620, 622, 626, 624), (625, 627, 623, 621), (629, 631, 630, 628), (631, 635, 634, 630), (635, 633, 632, 634), (633, 629, 628, 632), (628, 630, 634, 632), (633, 635, 631, 629), (636, 637, 638, 639), (640, 643, 642, 641), (636, 640, 641, 637), (637, 641, 642, 638), (638, 642, 643, 639), (640, 636, 639, 643), (644, 645, 646, 647), (648, 651, 650, 649), (644, 648, 649, 645), (645, 649, 650, 646), (646, 650, 651, 647), (648, 644, 647, 651), (652, 653, 654, 655), (656, 659, 658, 657), (652, 656, 657, 653), (653, 657, 658, 654), (654, 658, 659, 655), (656, 652, 655, 659), (660, 661, 662, 663), (664, 667, 666, 665), (660, 664, 665, 661), (661, 665, 666, 662), (662, 666, 667, 663), (664, 660, 663, 667), (668, 669, 670, 671), (672, 675, 674, 673), (668, 672, 673, 669), (669, 673, 674, 670), (670, 674, 675, 671), (672, 668, 671, 675), (676, 677, 678, 679), (680, 683, 682, 681), (676, 680, 681, 677), (677, 681, 682, 678), (678, 682, 683, 679), (680, 676, 679, 683), (684, 685, 686, 687), (688, 691, 690, 689), (684, 688, 689, 685), (685, 689, 690, 686), (686, 690, 691, 687), (688, 684, 687, 691), (692, 693, 694, 695), (696, 699, 698, 697), (692, 696, 697, 693), (693, 697, 698, 694), (694, 698, 699, 695), (696, 692, 695, 699), (700, 701, 702, 703), (704, 707, 706, 705), (700, 704, 705, 701), (701, 705, 706, 702), (702, 706, 707, 703), (704, 700, 703, 707), (708, 709, 710, 711), (712, 715, 714, 713), (708, 712, 713, 709), (709, 713, 714, 710), (710, 714, 715, 711), (712, 708, 711, 715), (716, 717, 718, 719), (720, 723, 722, 721), (716, 720, 721, 717), (717, 721, 722, 718), (718, 722, 723, 719), (720, 716, 719, 723), (724, 725, 726, 727), (728, 731, 730, 729), (724, 728, 729, 725), (725, 729, 730, 726), (726, 730, 731, 727), (728, 724, 727, 731), (732, 733, 734, 735), (736, 739, 738, 737), (732, 736, 737, 733), (733, 737, 738, 734), (734, 738, 739, 735), (736, 732, 735, 739), (740, 741, 742, 743), (744, 747, 746, 745), (740, 744, 745, 741), (741, 745, 746, 742), (742, 746, 747, 743), (744, 740, 743, 747), (748, 749, 750, 751), (752, 755, 754, 753), (748, 752, 753, 749), (749, 753, 754, 750), (750, 754, 755, 751), (752, 748, 751, 755), (756, 757, 758, 759), (760, 763, 762, 761), (756, 760, 761, 757), (757, 761, 762, 758), (758, 762, 763, 759), (760, 756, 759, 763), (764, 765, 766, 767), (768, 771, 770, 769), (764, 768, 769, 765), (765, 769, 770, 766), (766, 770, 771, 767), (768, 764, 767, 771), (772, 773, 774, 775), (776, 779, 778, 777), (772, 776, 777, 773), (773, 777, 778, 774), (774, 778, 779, 775), (776, 772, 775, 779), (780, 781, 782, 783), (784, 787, 786, 785), (780, 784, 785, 781), (781, 785, 786, 782), (782, 786, 787, 783), (784, 780, 783, 787), (788, 789, 790, 791), (792, 795, 794, 793), (788, 792, 793, 789), (789, 793, 794, 790), (790, 794, 795, 791), (792, 788, 791, 795), (796, 797, 798, 799), (800, 803, 802, 801), (796, 800, 801, 797), (797, 801, 802, 798), (798, 802, 803, 799), (800, 796, 799, 803), (804, 805, 806, 807), (808, 811, 810, 809), (804, 808, 809, 805), (805, 809, 810, 806), (806, 810, 811, 807), (808, 804, 807, 811), (812, 813, 814, 815), (816, 819, 818, 817), (812, 816, 817, 813), (813, 817, 818, 814), (814, 818, 819, 815), (816, 812, 815, 819), (884, 885, 822, 823), (886, 827, 826, 887), (820, 824, 825, 821), (885, 887, 826, 822), (822, 826, 827, 823), (886, 884, 823, 827), (836, 837, 830, 831), (838, 835, 834, 839), (828, 832, 833, 829), (837, 839, 834, 830), (830, 834, 835, 831), (838, 836, 831, 835), (832, 828, 836, 838), (829, 833, 839, 837), (832, 838, 839, 833), (828, 829, 837, 836), (872, 873, 842, 843), (874, 847, 846, 875), (840, 844, 845, 841), (873, 875, 846, 842), (842, 846, 847, 843), (874, 872, 843, 847), (876, 877, 850, 851), (878, 855, 854, 879), (848, 852, 853, 849), (877, 879, 854, 850), (850, 854, 855, 851), (878, 876, 851, 855), (880, 881, 858, 859), (882, 863, 862, 883), (856, 860, 861, 857), (881, 883, 862, 858), (858, 862, 863, 859), (882, 880, 859, 863), (864, 865, 866, 867), (868, 871, 870, 869), (864, 868, 869, 865), (865, 869, 870, 866), (866, 870, 871, 867), (868, 864, 867, 871), (844, 840, 872, 874), (841, 845, 875, 873), (844, 874, 875, 845), (840, 841, 873, 872), (852, 848, 876, 878), (849, 853, 879, 877), (852, 878, 879, 853), (848, 849, 877, 876), (860, 856, 880, 882), (857, 861, 883, 881), (860, 882, 883, 861), (856, 857, 881, 880), (824, 820, 884, 886), (821, 825, 887, 885), (824, 886, 887, 825), (820, 821, 885, 884)])
me_cube_069.polygons.foreach_set('material_index', [2, 2, 2, 2, 2, 2, 2, 2, 2, 2, 2, 2, 2, 2, 2, 2, 2, 2, 2, 2, 2, 2, 2, 2, 2, 2, 2, 2, 2, 2, 2, 2, 2, 2, 2, 2, 2, 2, 2, 2, 2, 2, 0, 0, 0, 0, 0, 0, 0, 0, 0, 0, 0, 0, 0, 0, 0, 0, 0, 0, 0, 0, 0, 0, 0, 0, 0, 0, 0, 0, 0, 0, 0, 0, 0, 0, 0, 0, 0, 0, 0, 0, 0, 0, 0, 0, 0, 0, 0, 0, 0, 0, 0, 0, 0, 0, 0, 0, 0, 0, 0, 0, 0, 0, 0, 0, 0, 0, 0, 0, 0, 0, 0, 0, 0, 0, 0, 0, 0, 0, 0, 0, 0, 0, 0, 0, 0, 0, 0, 0, 0, 0, 0, 0, 0, 0, 0, 0, 0, 0, 0, 0, 0, 0, 0, 0, 0, 0, 0, 0, 0, 0, 0, 0, 0, 0, 0, 0, 0, 0, 0, 0, 0, 0, 0, 0, 0, 0, 0, 0, 0, 0, 0, 0, 0, 0, 0, 0, 0, 0, 0, 0, 0, 0, 0, 0, 0, 0, 0, 0, 0, 0, 0, 0, 0, 0, 0, 0, 0, 0, 0, 0, 0, 0, 0, 0, 0, 0, 0, 0, 0, 0, 0, 0, 0, 0, 0, 0, 0, 0, 1, 1, 1, 1, 1, 1, 2, 2, 2, 2, 2, 2, 2, 2, 2, 2, 2, 2, 1, 1, 1, 1, 1, 1, 1, 1, 1, 1, 1, 1, 1, 1, 1, 1, 1, 1, 1, 1, 1, 1, 1, 1, 1, 1, 1, 1, 1, 1, 1, 1, 1, 1, 1, 1, 1, 1, 1, 1, 1, 1, 1, 1, 1, 1, 1, 1, 1, 1, 1, 1, 1, 1, 1, 1, 1, 1, 1, 1, 1, 1, 1, 1, 1, 1, 1, 1, 1, 1, 1, 1, 2, 2, 2, 2, 2, 2, 2, 2, 2, 2, 2, 2, 1, 1, 1, 1, 1, 1, 1, 1, 1, 1, 1, 1, 1, 1, 1, 1, 1, 1, 1, 1, 1, 1, 1, 1, 1, 1, 1, 1, 1, 1, 1, 1, 1, 1, 1, 1, 1, 1, 1, 1, 1, 1, 1, 1, 1, 1, 1, 1, 1, 1, 1, 1, 1, 1, 1, 1, 1, 1, 1, 1, 1, 1, 1, 1, 1, 1, 1, 1, 1, 1, 1, 1, 1, 1, 1, 1, 1, 1, 1, 1, 1, 1, 1, 1, 1, 1, 1, 1, 1, 1, 1, 1, 1, 1, 1, 1, 1, 1, 1, 1, 1, 1, 1, 1, 1, 1, 1, 1, 1, 1, 1, 1, 1, 1, 1, 1, 1, 1, 1, 1, 1, 1, 1, 1, 1, 1, 1, 1, 1, 1, 1, 1, 1, 1, 1, 1, 1, 1, 1, 1, 1, 1, 1, 1, 1, 1, 1, 1, 1, 1, 2, 2, 2, 2, 2, 2, 2, 2, 2, 2, 2, 2, 1, 1, 1, 1, 1, 1, 1, 1, 1, 1, 1, 1, 1, 1, 1, 1, 1, 1, 1, 1, 1, 1, 1, 1, 1, 1, 1, 1, 1, 1, 1, 1, 1, 1, 1, 1, 1, 1, 1, 1, 1, 1, 1, 1, 1, 1, 1, 1, 1, 1, 1, 1, 1, 1, 1, 1, 1, 1, 1, 1, 1, 1, 1, 1, 1, 1, 1, 1, 1, 1, 1, 1, 2, 2, 2, 2, 2, 2, 2, 2, 2, 2, 2, 2, 2, 2, 2, 2, 2, 2, 1, 1, 1, 1, 1, 1, 1, 1, 1, 1, 1, 1, 1, 1, 1, 1, 1, 1, 1, 1, 1, 1, 1, 1, 1, 1, 1, 1, 1, 1, 1, 1, 1, 1, 1, 1, 1, 1, 1, 1, 1, 1, 1, 1, 1, 1, 1, 1, 1, 1, 1, 1, 1, 1, 1, 1, 1, 1, 1, 1, 1, 1, 1, 1, 1, 1, 1, 1, 1, 1, 1, 1, 1, 1, 1, 1, 1, 1, 1, 1, 1, 1, 1, 1, 1, 1, 1, 1, 1, 1, 1, 1, 1, 1, 1, 1, 1, 1, 1, 1, 1, 1, 1, 1])
me_cube_069.materials.append(mat_woodroof2)
me_cube_069.materials.append(mat_woodhouse2)
me_cube_069.materials.append(mat_woodsides2)
me_cube_069.use_remesh_preserve_volume = False
me_cube_069.use_remesh_preserve_attributes = False
me_cube_069.use_mirror_vertex_groups = False
me_cube_069.update()

# ---- objects
ob_cube_068 = bpy.data.objects.new('Cube.068', me_cube_069)

# ---- transforms, parenting, visibility, modifiers, constraints
ob_cube_068.location = (1.381, 4.031, 3.606)
ob_cube_068.rotation_euler = (1.571, 0.0, 0.0)
ob_cube_068.scale = (0.2139, 5.607, 0.07528)
ob_cube_068.lineart.crease_threshold = 0.0

# ---- collection membership
col_collection_1.objects.link(ob_cube_068)

# ---- scene / render settings (as saved in the file)
scene.frame_start = 1; scene.frame_end = 30; scene.frame_set(0)
scene.render.engine = 'CYCLES'
scene.render.resolution_percentage = 50
scene.render.dither_intensity = 0.0
scene.cycles.use_denoising = False
scene.cycles.samples = 128
scene.cycles.sampling_pattern = 'TABULATED_SOBOL'
scene.cycles.light_sampling_threshold = 0.0
scene.cycles.use_adaptive_sampling = False
scene.cycles.use_light_tree = False
scene.cycles.blur_glossy = 0.0
scene.cycles.sample_clamp_indirect = 0.0
scene.view_settings.view_transform = 'Standard'
bpy.context.view_layer.update()

# ---- added for rendering (the .blend has no active camera and no usable light): camera, sun
cam_auto = bpy.data.cameras.new('AutoCamera')
cam_auto.lens = 50.0
cam_auto.sensor_width = 36.0
cam_auto.clip_end = 1000.0
ob_auto_camera = bpy.data.objects.new('AutoCamera', cam_auto)
scene.collection.objects.link(ob_auto_camera)
ob_auto_camera.location = (18.3748, -15.5407, 17.2148)
ob_auto_camera.rotation_euler = (1.09748, -7.21219e-08, 0.694738)
scene.camera = ob_auto_camera
light_auto_sun = bpy.data.lights.new('AutoSun', 'SUN')
light_auto_sun.energy = 3.0
light_auto_sun.angle = 0.0523599
ob_auto_sun = bpy.data.objects.new('AutoSun', light_auto_sun)
scene.collection.objects.link(ob_auto_sun)
ob_auto_sun.rotation_euler = (0.872665, 0.174533, 0.523599)
bpy.context.view_layer.update()
